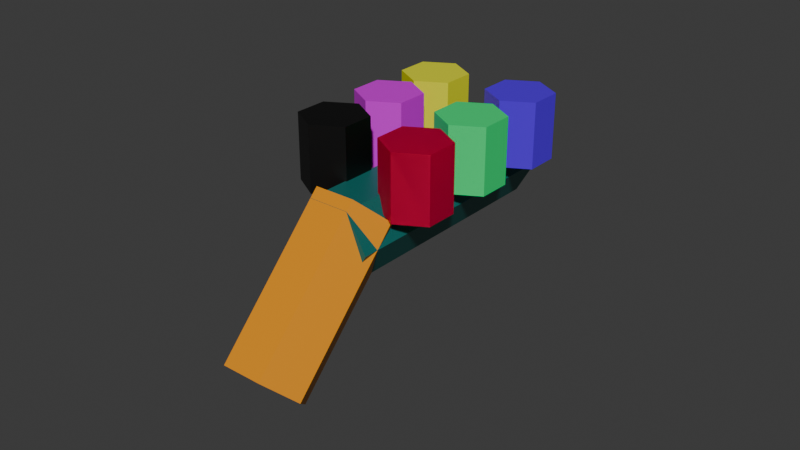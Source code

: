# Source: piou-piou.blend  (saved by Blender 4.2.66; exported with 4.5.12 LTS)
import bpy
from mathutils import Matrix  # noqa: F401  (used for matrix-valued properties, if any)

bpy.ops.wm.read_factory_settings(use_empty=True)
scene = bpy.context.scene
scene.name = 'Scene'

# ---- collections
col_collection = bpy.data.collections.new('Collection'); scene.collection.children.link(col_collection)

# ---- materials (node trees are filled in below, after node groups)
mat_crosse = bpy.data.materials.new('crosse')
mat_material_002 = bpy.data.materials.new('Material.002')
mat_material_001 = bpy.data.materials.new('Material.001')
mat_material_003 = bpy.data.materials.new('Material.003')
mat_material_007 = bpy.data.materials.new('Material.007')
mat_material_006 = bpy.data.materials.new('Material.006')
mat_material_005 = bpy.data.materials.new('Material.005')
mat_cannon = bpy.data.materials.new('cannon')
mat_material_004 = bpy.data.materials.new('Material.004')

# ---- material node trees
mat_crosse.use_nodes = True; mat_crosse.node_tree.nodes.clear()
_N = mat_crosse.node_tree.nodes; _L = mat_crosse.node_tree.links
n0 = _N.new('ShaderNodeBsdfPrincipled'); n0.name = 'Principled BSDF'; n0.location = (10, 300)
n0.inputs[0].default_value = (0.8003, 0.2855, 0.0007925, 1.0)
n1 = _N.new('ShaderNodeOutputMaterial'); n1.name = 'Material Output'; n1.location = (300, 300)
_L.new(n0.outputs[0], n1.inputs[0])
n1.is_active_output = True
mat_material_002.use_nodes = True; mat_material_002.node_tree.nodes.clear()
_N = mat_material_002.node_tree.nodes; _L = mat_material_002.node_tree.links
n0 = _N.new('ShaderNodeBsdfPrincipled'); n0.name = 'Principled BSDF'; n0.location = (10, 300)
n0.inputs[0].default_value = (0.09196, 0.0, 0.8004, 1.0)
n1 = _N.new('ShaderNodeOutputMaterial'); n1.name = 'Material Output'; n1.location = (300, 300)
_L.new(n0.outputs[0], n1.inputs[0])
n1.is_active_output = True
mat_material_001.use_nodes = True; mat_material_001.node_tree.nodes.clear()
_N = mat_material_001.node_tree.nodes; _L = mat_material_001.node_tree.links
n0 = _N.new('ShaderNodeBsdfPrincipled'); n0.name = 'Principled BSDF'; n0.location = (10, 300)
n0.inputs[0].default_value = (0.8004, 0.006133, 0.0, 1.0)
n1 = _N.new('ShaderNodeOutputMaterial'); n1.name = 'Material Output'; n1.location = (300, 300)
_L.new(n0.outputs[0], n1.inputs[0])
n1.is_active_output = True
mat_material_003.use_nodes = True; mat_material_003.node_tree.nodes.clear()
_N = mat_material_003.node_tree.nodes; _L = mat_material_003.node_tree.links
n0 = _N.new('ShaderNodeBsdfPrincipled'); n0.name = 'Principled BSDF'; n0.location = (10, 300)
n0.inputs[0].default_value = (0.0, 0.8005, 0.1945, 1.0)
n1 = _N.new('ShaderNodeOutputMaterial'); n1.name = 'Material Output'; n1.location = (300, 300)
_L.new(n0.outputs[0], n1.inputs[0])
n1.is_active_output = True
mat_material_007.use_nodes = True; mat_material_007.node_tree.nodes.clear()
_N = mat_material_007.node_tree.nodes; _L = mat_material_007.node_tree.links
n0 = _N.new('ShaderNodeBsdfPrincipled'); n0.name = 'Principled BSDF'; n0.location = (10, 300)
n0.inputs[0].default_value = (0.8014, 0.0, 0.07728, 1.0)
n1 = _N.new('ShaderNodeOutputMaterial'); n1.name = 'Material Output'; n1.location = (300, 300)
_L.new(n0.outputs[0], n1.inputs[0])
n1.is_active_output = True
mat_material_006.use_nodes = True; mat_material_006.node_tree.nodes.clear()
_N = mat_material_006.node_tree.nodes; _L = mat_material_006.node_tree.links
n0 = _N.new('ShaderNodeBsdfPrincipled'); n0.name = 'Principled BSDF'; n0.location = (10, 300)
n0.inputs[0].default_value = (0.0, 0.0, 0.0, 1.0)
n1 = _N.new('ShaderNodeOutputMaterial'); n1.name = 'Material Output'; n1.location = (300, 300)
_L.new(n0.outputs[0], n1.inputs[0])
n1.is_active_output = True
mat_material_005.use_nodes = True; mat_material_005.node_tree.nodes.clear()
_N = mat_material_005.node_tree.nodes; _L = mat_material_005.node_tree.links
n0 = _N.new('ShaderNodeBsdfPrincipled'); n0.name = 'Principled BSDF'; n0.location = (10, 300)
n0.inputs[0].default_value = (0.7278, 0.0, 0.8009, 1.0)
n1 = _N.new('ShaderNodeOutputMaterial'); n1.name = 'Material Output'; n1.location = (300, 300)
_L.new(n0.outputs[0], n1.inputs[0])
n1.is_active_output = True
mat_cannon.use_nodes = True; mat_cannon.node_tree.nodes.clear()
_N = mat_cannon.node_tree.nodes; _L = mat_cannon.node_tree.links
n0 = _N.new('ShaderNodeBsdfPrincipled'); n0.name = 'Principled BSDF'; n0.location = (10, 300)
n0.inputs[0].default_value = (0.0, 0.1435, 0.1285, 1.0)
n1 = _N.new('ShaderNodeOutputMaterial'); n1.name = 'Material Output'; n1.location = (300, 300)
_L.new(n0.outputs[0], n1.inputs[0])
n1.is_active_output = True
mat_material_004.use_nodes = True; mat_material_004.node_tree.nodes.clear()
_N = mat_material_004.node_tree.nodes; _L = mat_material_004.node_tree.links
n0 = _N.new('ShaderNodeBsdfPrincipled'); n0.name = 'Principled BSDF'; n0.location = (10, 300)
n0.inputs[0].default_value = (0.7888, 0.8003, 0.01217, 1.0)
n1 = _N.new('ShaderNodeOutputMaterial'); n1.name = 'Material Output'; n1.location = (300, 300)
_L.new(n0.outputs[0], n1.inputs[0])
n1.is_active_output = True

# ---- world
world_world = bpy.data.worlds.new('World'); scene.world = world_world
world_world.use_nodes = True; world_world.node_tree.nodes.clear()
_N = world_world.node_tree.nodes; _L = world_world.node_tree.links
n0 = _N.new('ShaderNodeOutputWorld'); n0.name = 'World Output'; n0.location = (300, 300)
n1 = _N.new('ShaderNodeBackground'); n1.name = 'Background'; n1.location = (10, 300)
n1.inputs[0].default_value = (0.05088, 0.05088, 0.05088, 1.0)
_L.new(n1.outputs[0], n0.inputs[0])
n0.is_active_output = True
world_world.color = (0.05088, 0.05088, 0.05088)
world_world.sun_shadow_jitter_overblur = 0.0

# ---- meshes
me_cylinder_004 = bpy.data.meshes.new('Cylinder.004')
me_cylinder_004.from_pydata([(0.0, 1.0, -1.0), (0.0, 1.0, 1.0), (0.866, 0.5, -1.0), (0.866, 0.5, 1.0), (0.866, -0.5, -1.0), (0.866, -0.5, 1.0), (0.0, -1.0, -1.0), (0.0, -1.0, 1.0), (-0.866, -0.5, -1.0), (-0.866, -0.5, 1.0), (-0.866, 0.5, -1.0), (-0.866, 0.5, 1.0), (3.69, 1.101, -2.76), (2.583, 1.101, -3.321), (3.402, 1.793, -2.626), (2.295, 1.793, -3.186), (2.826, 1.793, -2.356), (1.719, 1.793, -2.917), (2.538, 1.101, -2.221), (1.431, 1.101, -2.782), (2.826, 0.4093, -2.356), (1.719, 0.4093, -2.917), (3.402, 0.4093, -2.626), (2.295, 0.4093, -3.186), (1.014, 1.101, -1.507), (-0.09294, 1.101, -2.068), (0.7265, 1.793, -1.372), (-0.3808, 1.793, -1.933), (0.1508, 1.793, -1.102), (-0.9565, 1.793, -1.663), (-0.137, 1.101, -0.9675), (-1.244, 1.101, -1.528), (0.1508, 0.4093, -1.102), (-0.9565, 0.4093, -1.663), (0.7265, 0.4093, -1.372), (-0.3808, 0.4093, -1.933), (2.359, 1.101, -2.137), (1.251, 1.101, -2.698), (2.071, 1.793, -2.002), (0.9636, 1.793, -2.563), (1.495, 1.793, -1.732), (0.3879, 1.793, -2.293), (1.207, 1.101, -1.597), (0.1, 1.101, -2.158), (1.495, 0.4093, -1.732), (0.3879, 0.4093, -2.293), (2.071, 0.4093, -2.002), (0.9636, 0.4093, -2.563), (1.014, 1.101, -1.507), (-0.09294, 1.101, -2.068), (0.7265, 1.793, -1.372), (-0.3808, 1.793, -1.933), (0.1508, 1.793, -1.102), (-0.9565, 1.793, -1.663), (-0.137, 1.101, -0.9675), (-1.244, 1.101, -1.528), (0.1508, 0.4093, -1.102), (-0.9565, 0.4093, -1.663), (0.7265, 0.4093, -1.372), (-0.3808, 0.4093, -1.933), (1.014, -1.156, -1.507), (-0.09294, -1.156, -2.068), (0.7265, -0.4646, -1.372), (-0.3808, -0.4646, -1.933), (0.1508, -0.4646, -1.102), (-0.9565, -0.4646, -1.663), (-0.137, -1.156, -0.9675), (-1.244, -1.156, -1.528), (0.1508, -1.848, -1.102), (-0.9565, -1.848, -1.663), (0.7265, -1.848, -1.372), (-0.3808, -1.848, -1.933), (2.321, -1.156, -2.119), (1.214, -1.156, -2.68), (2.033, -0.4646, -1.984), (0.9257, -0.4646, -2.545), (1.457, -0.4646, -1.714), (0.35, -0.4646, -2.275), (1.169, -1.156, -1.58), (0.06213, -1.156, -2.141), (1.457, -1.848, -1.714), (0.35, -1.848, -2.275), (2.033, -1.848, -1.984), (0.9257, -1.848, -2.545), (4.175, 1.0, -2.641), (-0.2691, 1.0, -0.5594), (4.775, 0.5, -2.337), (0.3312, 0.5, -0.2553), (4.775, -0.5, -2.337), (0.3312, -0.5, -0.2553), (4.175, -1.0, -2.641), (-0.2691, -1.0, -0.5594), (3.574, -0.5, -2.945), (-0.8694, -0.5, -0.8634), (3.574, 0.5, -2.945), (-0.8694, 0.5, -0.8634), (3.533, -1.156, -2.687), (2.425, -1.156, -3.248), (3.245, -0.4646, -2.552), (2.137, -0.4646, -3.113), (2.669, -0.4646, -2.282), (1.562, -0.4646, -2.843), (2.381, -1.156, -2.147), (1.274, -1.156, -2.708), (2.669, -1.848, -2.282), (1.562, -1.848, -2.843), (3.245, -1.848, -2.552), (2.137, -1.848, -3.113)], [], [(0, 1, 3, 2), (2, 3, 5, 4), (4, 5, 7, 6), (6, 7, 9, 8), (3, 1, 11, 9, 7, 5), (8, 9, 11, 10), (10, 11, 1, 0), (0, 2, 4, 6, 8, 10), (12, 13, 15, 14), (14, 15, 17, 16), (16, 17, 19, 18), (18, 19, 21, 20), (15, 13, 23, 21, 19, 17), (20, 21, 23, 22), (22, 23, 13, 12), (12, 14, 16, 18, 20, 22), (24, 25, 27, 26), (26, 27, 29, 28), (28, 29, 31, 30), (30, 31, 33, 32), (27, 25, 35, 33, 31, 29), (32, 33, 35, 34), (34, 35, 25, 24), (24, 26, 28, 30, 32, 34), (36, 37, 39, 38), (38, 39, 41, 40), (40, 41, 43, 42), (42, 43, 45, 44), (39, 37, 47, 45, 43, 41), (44, 45, 47, 46), (46, 47, 37, 36), (36, 38, 40, 42, 44, 46), (48, 49, 51, 50), (50, 51, 53, 52), (52, 53, 55, 54), (54, 55, 57, 56), (51, 49, 59, 57, 55, 53), (56, 57, 59, 58), (58, 59, 49, 48), (48, 50, 52, 54, 56, 58), (60, 61, 63, 62), (62, 63, 65, 64), (64, 65, 67, 66), (66, 67, 69, 68), (63, 61, 71, 69, 67, 65), (68, 69, 71, 70), (70, 71, 61, 60), (60, 62, 64, 66, 68, 70), (72, 73, 75, 74), (74, 75, 77, 76), (76, 77, 79, 78), (78, 79, 81, 80), (75, 73, 83, 81, 79, 77), (80, 81, 83, 82), (82, 83, 73, 72), (72, 74, 76, 78, 80, 82), (84, 85, 87, 86), (86, 87, 89, 88), (88, 89, 91, 90), (90, 91, 93, 92), (87, 85, 95, 93, 91, 89), (92, 93, 95, 94), (94, 95, 85, 84), (84, 86, 88, 90, 92, 94), (96, 97, 99, 98), (98, 99, 101, 100), (100, 101, 103, 102), (102, 103, 105, 104), (99, 97, 107, 105, 103, 101), (104, 105, 107, 106), (106, 107, 97, 96), (96, 98, 100, 102, 104, 106)])
me_cylinder_004.polygons.foreach_set('material_index', [0, 0, 0, 0, 0, 0, 0, 0, 1, 1, 1, 1, 1, 1, 1, 1, 2, 2, 2, 2, 2, 2, 2, 2, 3, 3, 3, 3, 3, 3, 3, 3, 4, 4, 4, 4, 4, 4, 4, 4, 5, 5, 5, 5, 5, 5, 5, 5, 6, 6, 6, 6, 6, 6, 6, 6, 7, 7, 7, 7, 7, 7, 7, 7, 8, 8, 8, 8, 8, 8, 8, 8])
_uv = me_cylinder_004.uv_layers.new(name='UVMap')
_uv.uv.foreach_set('vector', [1.0, 0.5, 1.0, 1.0, 0.8333, 1.0, 0.8333, 0.5, 0.8333, 0.5, 0.8333, 1.0, 0.6667, 1.0, 0.6667, 0.5, 0.6667, 0.5, 0.6667, 1.0, 0.5, 1.0, 0.5, 0.5, 0.5, 0.5, 0.5, 1.0, 0.3333, 1.0, 0.3333, 0.5, 0.4578, 0.37, 0.25, 0.49, 0.04215, 0.37, 0.04215, 0.13, 0.25, 0.01, 0.4578, 0.13, 0.3333, 0.5, 0.3333, 1.0, 0.1667, 1.0, 0.1667, 0.5, 0.1667, 0.5, 0.1667, 1.0, -8.941e-08, 1.0, -8.941e-08, 0.5, 0.75, 0.49, 0.9578, 0.37, 0.9578, 0.13, 0.75, 0.01, 0.5422, 0.13, 0.5422, 0.37, 1.0, 0.5, 1.0, 1.0, 0.8333, 1.0, 0.8333, 0.5, 0.8333, 0.5, 0.8333, 1.0, 0.6667, 1.0, 0.6667, 0.5, 0.6667, 0.5, 0.6667, 1.0, 0.5, 1.0, 0.5, 0.5, 0.5, 0.5, 0.5, 1.0, 0.3333, 1.0, 0.3333, 0.5, 0.4578, 0.37, 0.25, 0.49, 0.04215, 0.37, 0.04215, 0.13, 0.25, 0.01, 0.4578, 0.13, 0.3333, 0.5, 0.3333, 1.0, 0.1667, 1.0, 0.1667, 0.5, 0.1667, 0.5, 0.1667, 1.0, -8.941e-08, 1.0, -8.941e-08, 0.5, 0.75, 0.49, 0.9578, 0.37, 0.9578, 0.13, 0.75, 0.01, 0.5422, 0.13, 0.5422, 0.37, 1.0, 0.5, 1.0, 1.0, 0.8333, 1.0, 0.8333, 0.5, 0.8333, 0.5, 0.8333, 1.0, 0.6667, 1.0, 0.6667, 0.5, 0.6667, 0.5, 0.6667, 1.0, 0.5, 1.0, 0.5, 0.5, 0.5, 0.5, 0.5, 1.0, 0.3333, 1.0, 0.3333, 0.5, 0.4578, 0.37, 0.25, 0.49, 0.04215, 0.37, 0.04215, 0.13, 0.25, 0.01, 0.4578, 0.13, 0.3333, 0.5, 0.3333, 1.0, 0.1667, 1.0, 0.1667, 0.5, 0.1667, 0.5, 0.1667, 1.0, -8.941e-08, 1.0, -8.941e-08, 0.5, 0.75, 0.49, 0.9578, 0.37, 0.9578, 0.13, 0.75, 0.01, 0.5422, 0.13, 0.5422, 0.37, 1.0, 0.5, 1.0, 1.0, 0.8333, 1.0, 0.8333, 0.5, 0.8333, 0.5, 0.8333, 1.0, 0.6667, 1.0, 0.6667, 0.5, 0.6667, 0.5, 0.6667, 1.0, 0.5, 1.0, 0.5, 0.5, 0.5, 0.5, 0.5, 1.0, 0.3333, 1.0, 0.3333, 0.5, 0.4578, 0.37, 0.25, 0.49, 0.04215, 0.37, 0.04215, 0.13, 0.25, 0.01, 0.4578, 0.13, 0.3333, 0.5, 0.3333, 1.0, 0.1667, 1.0, 0.1667, 0.5, 0.1667, 0.5, 0.1667, 1.0, -8.941e-08, 1.0, -8.941e-08, 0.5, 0.75, 0.49, 0.9578, 0.37, 0.9578, 0.13, 0.75, 0.01, 0.5422, 0.13, 0.5422, 0.37, 1.0, 0.5, 1.0, 1.0, 0.8333, 1.0, 0.8333, 0.5, 0.8333, 0.5, 0.8333, 1.0, 0.6667, 1.0, 0.6667, 0.5, 0.6667, 0.5, 0.6667, 1.0, 0.5, 1.0, 0.5, 0.5, 0.5, 0.5, 0.5, 1.0, 0.3333, 1.0, 0.3333, 0.5, 0.4578, 0.37, 0.25, 0.49, 0.04215, 0.37, 0.04215, 0.13, 0.25, 0.01, 0.4578, 0.13, 0.3333, 0.5, 0.3333, 1.0, 0.1667, 1.0, 0.1667, 0.5, 0.1667, 0.5, 0.1667, 1.0, -8.941e-08, 1.0, -8.941e-08, 0.5, 0.75, 0.49, 0.9578, 0.37, 0.9578, 0.13, 0.75, 0.01, 0.5422, 0.13, 0.5422, 0.37, 1.0, 0.5, 1.0, 1.0, 0.8333, 1.0, 0.8333, 0.5, 0.8333, 0.5, 0.8333, 1.0, 0.6667, 1.0, 0.6667, 0.5, 0.6667, 0.5, 0.6667, 1.0, 0.5, 1.0, 0.5, 0.5, 0.5, 0.5, 0.5, 1.0, 0.3333, 1.0, 0.3333, 0.5, 0.4578, 0.37, 0.25, 0.49, 0.04215, 0.37, 0.04215, 0.13, 0.25, 0.01, 0.4578, 0.13, 0.3333, 0.5, 0.3333, 1.0, 0.1667, 1.0, 0.1667, 0.5, 0.1667, 0.5, 0.1667, 1.0, -8.941e-08, 1.0, -8.941e-08, 0.5, 0.75, 0.49, 0.9578, 0.37, 0.9578, 0.13, 0.75, 0.01, 0.5422, 0.13, 0.5422, 0.37, 1.0, 0.5, 1.0, 1.0, 0.8333, 1.0, 0.8333, 0.5, 0.8333, 0.5, 0.8333, 1.0, 0.6667, 1.0, 0.6667, 0.5, 0.6667, 0.5, 0.6667, 1.0, 0.5, 1.0, 0.5, 0.5, 0.5, 0.5, 0.5, 1.0, 0.3333, 1.0, 0.3333, 0.5, 0.4578, 0.37, 0.25, 0.49, 0.04215, 0.37, 0.04215, 0.13, 0.25, 0.01, 0.4578, 0.13, 0.3333, 0.5, 0.3333, 1.0, 0.1667, 1.0, 0.1667, 0.5, 0.1667, 0.5, 0.1667, 1.0, -8.941e-08, 1.0, -8.941e-08, 0.5, 0.75, 0.49, 0.9578, 0.37, 0.9578, 0.13, 0.75, 0.01, 0.5422, 0.13, 0.5422, 0.37, 1.0, 0.5, 1.0, 1.0, 0.8333, 1.0, 0.8333, 0.5, 0.8333, 0.5, 0.8333, 1.0, 0.6667, 1.0, 0.6667, 0.5, 0.6667, 0.5, 0.6667, 1.0, 0.5, 1.0, 0.5, 0.5, 0.5, 0.5, 0.5, 1.0, 0.3333, 1.0, 0.3333, 0.5, 0.4578, 0.37, 0.25, 0.49, 0.04215, 0.37, 0.04215, 0.13, 0.25, 0.01, 0.4578, 0.13, 0.3333, 0.5, 0.3333, 1.0, 0.1667, 1.0, 0.1667, 0.5, 0.1667, 0.5, 0.1667, 1.0, -8.941e-08, 1.0, -8.941e-08, 0.5, 0.75, 0.49, 0.9578, 0.37, 0.9578, 0.13, 0.75, 0.01, 0.5422, 0.13, 0.5422, 0.37, 1.0, 0.5, 1.0, 1.0, 0.8333, 1.0, 0.8333, 0.5, 0.8333, 0.5, 0.8333, 1.0, 0.6667, 1.0, 0.6667, 0.5, 0.6667, 0.5, 0.6667, 1.0, 0.5, 1.0, 0.5, 0.5, 0.5, 0.5, 0.5, 1.0, 0.3333, 1.0, 0.3333, 0.5, 0.4578, 0.37, 0.25, 0.49, 0.04215, 0.37, 0.04215, 0.13, 0.25, 0.01, 0.4578, 0.13, 0.3333, 0.5, 0.3333, 1.0, 0.1667, 1.0, 0.1667, 0.5, 0.1667, 0.5, 0.1667, 1.0, -8.941e-08, 1.0, -8.941e-08, 0.5, 0.75, 0.49, 0.9578, 0.37, 0.9578, 0.13, 0.75, 0.01, 0.5422, 0.13, 0.5422, 0.37])
me_cylinder_004.materials.append(mat_crosse)
me_cylinder_004.materials.append(mat_material_002)
me_cylinder_004.materials.append(mat_material_001)
me_cylinder_004.materials.append(mat_material_003)
me_cylinder_004.materials.append(mat_material_007)
me_cylinder_004.materials.append(mat_material_006)
me_cylinder_004.materials.append(mat_material_005)
me_cylinder_004.materials.append(mat_cannon)
me_cylinder_004.materials.append(mat_material_004)
me_cylinder_004.update()

# ---- objects
ob_pistolet = bpy.data.objects.new('Pistolet', me_cylinder_004)

# ---- transforms, parenting, visibility, modifiers, constraints
ob_pistolet.location = (0.0, -4.089, -0.3279)
ob_pistolet.rotation_euler = (8.575e-08, 2.376, -1.571)
ob_pistolet.scale = (1.0, 1.0, 2.053)

# ---- collection membership
col_collection.objects.link(ob_pistolet)

# ---- scene / render settings (as saved in the file)
scene.frame_start = 1; scene.frame_end = 250; scene.frame_set(1)
scene.render.engine = 'BLENDER_EEVEE_NEXT'
bpy.context.view_layer.update()

# ---- added for rendering (the .blend has no active camera and no usable light): camera, sun
cam_auto = bpy.data.cameras.new('AutoCamera')
cam_auto.lens = 50.0
cam_auto.sensor_width = 36.0
cam_auto.clip_end = 1000.0
ob_auto_camera = bpy.data.objects.new('AutoCamera', cam_auto)
scene.collection.objects.link(ob_auto_camera)
ob_auto_camera.location = (14.1524, -18.1811, 11.5097)
ob_auto_camera.rotation_euler = (1.09748, -7.21219e-08, 0.694738)
scene.camera = ob_auto_camera
light_auto_sun = bpy.data.lights.new('AutoSun', 'SUN')
light_auto_sun.energy = 3.0
light_auto_sun.angle = 0.0523599
ob_auto_sun = bpy.data.objects.new('AutoSun', light_auto_sun)
scene.collection.objects.link(ob_auto_sun)
ob_auto_sun.rotation_euler = (0.872665, 0.174533, 0.523599)
bpy.context.view_layer.update()
